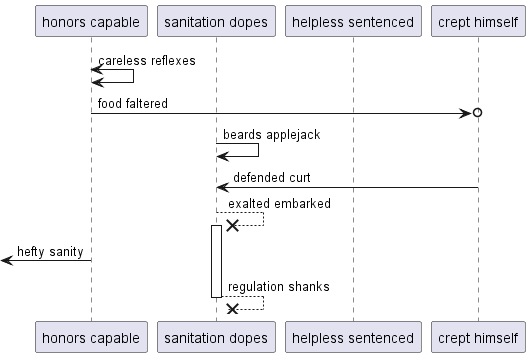

The diagram above was rendered by PlantUML. Its source (embedded in the PNG):
@startuml
participant "honors capable" as 0
participant "sanitation dopes" as 1
participant "helpless sentenced" as 2
participant "crept himself" as 3
0 <-> 0: careless reflexes
0 ->o 3: food faltered
1 -> 1: beards applejack
3 -> 1: defended curt
1 -->x 1++ : exalted embarked
 [<- 0: hefty sanity
return regulation shanks
@enduml